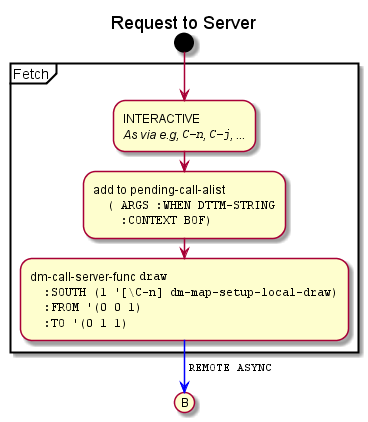

The diagram above was rendered by PlantUML. Its source (embedded in the PNG):
@startuml
title Request to Server
start
partition Fetch {
  :INTERACTIVE\n//As via e.g, ""C-n"", ""C-j"", ...//;
  :add to pending-call-alist\n""  ( ARGS :WHEN DTTM-STRING""\n""    :CONTEXT BOF)"";
  :dm-call-server-func ""draw""\n""  :SOUTH (1 '[\C-n] dm-map-setup-local-draw)""\n""  :FROM '(0 0 1)""\n""  :TO '(0 1 1)"";
}
-[#blue]->  ""REMOTE ASYNC"";
(B)
detach
@enduml